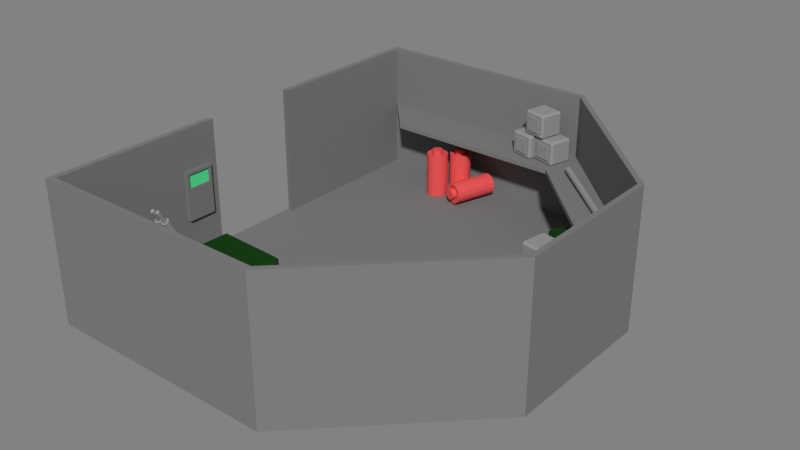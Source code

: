 # Source: prop_storageRoom.blend  (saved by Blender 2.79.0; exported with 4.5.12 LTS)
import bpy
from mathutils import Matrix  # noqa: F401  (used for matrix-valued properties, if any)

bpy.ops.wm.read_factory_settings(use_empty=True)
scene = bpy.context.scene
scene.name = 'Scene'

# ---- collections
col_collection_1 = bpy.data.collections.new('Collection 1'); scene.collection.children.link(col_collection_1)

# ---- materials (node trees are filled in below, after node groups)
mat_storageroom_base = bpy.data.materials.new('storageRoom_Base')
mat_storageroom_base.alpha_threshold = 0.0
mat_storageroom_base.roughness = 0.5
mat_storageroom_screen = bpy.data.materials.new('storageRoom_Screen')
mat_storageroom_screen.alpha_threshold = 0.0
mat_storageroom_screen.roughness = 0.5
mat_storageroom_red = bpy.data.materials.new('storageRoom_red')
mat_storageroom_red.alpha_threshold = 0.0
mat_storageroom_red.roughness = 0.5
mat_storageroom_metal = bpy.data.materials.new('storageRoom_metal')
mat_storageroom_metal.alpha_threshold = 0.0
mat_storageroom_metal.roughness = 0.5
mat_storageroom_plastic = bpy.data.materials.new('storageRoom_plastic')
mat_storageroom_plastic.alpha_threshold = 0.0
mat_storageroom_plastic.roughness = 0.5

# ---- material node trees
mat_storageroom_base.use_nodes = True; mat_storageroom_base.node_tree.nodes.clear()
_N = mat_storageroom_base.node_tree.nodes; _L = mat_storageroom_base.node_tree.links
n0 = _N.new('ShaderNodeOutputMaterial'); n0.name = 'Material Output'; n0.location = (300, 300)
n1 = _N.new('ShaderNodeBsdfDiffuse'); n1.name = 'Diffuse BSDF'; n1.location = (10, 300)
n1.inputs[0].default_value = (0.2019, 0.2019, 0.2019, 1.0)
_L.new(n1.outputs[0], n0.inputs[0])
n0.is_active_output = True
mat_storageroom_screen.use_nodes = True; mat_storageroom_screen.node_tree.nodes.clear()
_N = mat_storageroom_screen.node_tree.nodes; _L = mat_storageroom_screen.node_tree.links
n0 = _N.new('ShaderNodeOutputMaterial'); n0.name = 'Material Output'; n0.location = (300, 300)
n1 = _N.new('ShaderNodeBsdfDiffuse'); n1.name = 'Diffuse BSDF'; n1.location = (10, 300)
n1.inputs[0].default_value = (0.09842, 0.8, 0.3204, 1.0)
_L.new(n1.outputs[0], n0.inputs[0])
n0.is_active_output = True
mat_storageroom_red.use_nodes = True; mat_storageroom_red.node_tree.nodes.clear()
_N = mat_storageroom_red.node_tree.nodes; _L = mat_storageroom_red.node_tree.links
n0 = _N.new('ShaderNodeOutputMaterial'); n0.name = 'Material Output'; n0.location = (300, 300)
n1 = _N.new('ShaderNodeBsdfDiffuse'); n1.name = 'Diffuse BSDF'; n1.location = (10, 300)
n1.inputs[0].default_value = (0.8, 0.09369, 0.09369, 1.0)
_L.new(n1.outputs[0], n0.inputs[0])
n0.is_active_output = True
mat_storageroom_metal.use_nodes = True; mat_storageroom_metal.node_tree.nodes.clear()
_N = mat_storageroom_metal.node_tree.nodes; _L = mat_storageroom_metal.node_tree.links
n0 = _N.new('ShaderNodeOutputMaterial'); n0.name = 'Material Output'; n0.location = (300, 300)
n1 = _N.new('ShaderNodeBsdfDiffuse'); n1.name = 'Diffuse BSDF'; n1.location = (10, 300)
n1.inputs[0].default_value = (0.2957, 0.2957, 0.2957, 1.0)
_L.new(n1.outputs[0], n0.inputs[0])
n0.is_active_output = True
mat_storageroom_plastic.use_nodes = True; mat_storageroom_plastic.node_tree.nodes.clear()
_N = mat_storageroom_plastic.node_tree.nodes; _L = mat_storageroom_plastic.node_tree.links
n0 = _N.new('ShaderNodeOutputMaterial'); n0.name = 'Material Output'; n0.location = (300, 300)
n1 = _N.new('ShaderNodeBsdfDiffuse'); n1.name = 'Diffuse BSDF'; n1.location = (10, 300)
n1.inputs[0].default_value = (0.009343, 0.04696, 0.008697, 1.0)
_L.new(n1.outputs[0], n0.inputs[0])
n0.is_active_output = True

# ---- world
world_world = bpy.data.worlds.new('World'); scene.world = world_world
world_world.use_nodes = True; world_world.node_tree.nodes.clear()
_N = world_world.node_tree.nodes; _L = world_world.node_tree.links
n0 = _N.new('ShaderNodeOutputWorld'); n0.name = 'World Output'; n0.location = (300, 300)
n1 = _N.new('ShaderNodeBackground'); n1.name = 'Background'; n1.location = (110, 300)
n1.inputs[0].default_value = (0.04445, 0.04445, 0.04445, 1.0)
n1.inputs[1].default_value = 5.0
_L.new(n1.outputs[0], n0.inputs[0])
n0.is_active_output = True
world_world.color = (0.0, 0.0, 0.0)
world_world.use_sun_shadow = False
world_world.sun_shadow_jitter_overblur = 0.0
world_world.cycles.sampling_method = 'MANUAL'

# ---- meshes
me_cube_001 = bpy.data.meshes.new('Cube.001')
me_cube_001.from_pydata([], [], [])
me_cube_001.use_remesh_preserve_volume = False
me_cube_001.use_remesh_preserve_attributes = False
me_cube_001.use_mirror_vertex_groups = False
me_cube_001.update()
me_cube = bpy.data.meshes.new('Cube')
me_cube.from_pydata([(-301.3, -353.0, -7.217), (-301.3, -353.0, 7.217), (-301.3, 353.0, -7.217), (-301.3, 353.0, 7.217), (301.3, -125.0, -7.217), (73.32, -353.0, -7.217), (73.32, -353.0, 7.217), (301.3, -125.0, 7.217), (73.32, 353.0, -7.217), (301.3, 125.0, -7.217), (301.3, 125.0, 7.217), (73.32, 353.0, 7.217), (-292.2, -343.1, 7.217), (-292.2, 343.1, 7.217), (71.95, 343.1, 7.217), (293.6, 121.5, 7.217), (293.6, -121.5, 7.217), (71.95, -343.1, 7.217), (-301.3, 117.7, -7.217), (-301.3, -117.7, -7.217), (-301.3, -77.17, 7.217), (-301.3, 77.17, 7.217), (-292.2, -75.01, 7.217), (-292.2, 75.01, 7.217), (-301.3, 77.17, 213.6), (-301.3, 353.0, 213.6), (73.32, 353.0, 213.6), (301.3, 125.0, 213.6), (301.3, -125.0, 213.6), (73.32, -353.0, 213.6), (-301.3, -353.0, 213.6), (-292.2, 75.01, 213.6), (-292.2, 343.1, 213.6), (71.95, 343.1, 213.6), (293.6, 121.5, 213.6), (293.6, -121.5, 213.6), (71.95, -343.1, 213.6), (-292.2, -343.1, 213.6), (-301.3, -77.17, 213.6), (-292.2, -75.01, 213.6), (-301.3, 77.17, 114.9), (-301.3, 77.17, 105.9), (-301.3, -353.0, 114.9), (-301.3, -353.0, 105.9), (-292.2, 343.1, 114.9), (-292.2, 343.1, 105.9), (71.95, 343.1, 114.9), (71.95, 343.1, 105.9), (73.32, -353.0, 114.9), (73.32, -353.0, 105.9), (301.3, -125.0, 114.9), (301.3, -125.0, 105.9), (-301.3, 353.0, 114.9), (-301.3, 353.0, 105.9), (73.32, 353.0, 105.9), (73.32, 353.0, 114.9), (-301.3, -77.17, 105.9), (-301.3, -77.17, 114.9), (-292.2, 75.01, 105.9), (-292.2, 75.01, 114.9), (301.3, 125.0, 105.9), (301.3, 125.0, 114.9), (293.6, 121.5, 114.9), (293.6, 121.5, 105.9), (-292.2, -75.01, 175.9), (-292.2, -75.01, 44.88), (-292.2, -343.1, 105.9), (-292.2, -343.1, 114.9), (71.95, -343.1, 114.9), (71.95, -343.1, 105.9), (293.6, -121.5, 105.9), (293.6, -121.5, 114.9), (-227.6, -273.1, 106.9), (-227.6, -273.1, 114.0), (62.26, -273.1, 114.0), (62.26, -273.1, 106.9), (238.7, -96.69, 106.9), (238.7, -96.69, 114.0), (238.7, 96.69, 114.0), (238.7, 96.69, 106.9), (62.26, 273.1, 114.0), (62.26, 273.1, 106.9), (-227.6, 273.1, 114.0), (-227.6, 273.1, 106.9), (-301.3, -235.3, -7.217), (-301.3, -215.1, 7.217), (-292.2, -209.1, 7.217), (-301.3, -215.1, 213.6), (-292.2, -209.1, 213.6), (-292.2, -209.1, 175.9), (-292.2, -209.1, 44.88), (-301.3, -215.1, 114.9), (-301.3, -215.1, 105.9), (-292.2, -90.62, 149.2), (-292.2, -90.62, 71.64), (-292.2, -136.9, 71.64), (-292.2, -136.9, 149.2), (-286.1, -90.62, 149.2), (-286.1, -90.62, 71.64), (-286.1, -136.9, 71.64), (-286.1, -136.9, 149.2), (-286.1, -94.56, 144.8), (-286.1, -94.56, 122.6), (-286.1, -133.0, 122.6), (-286.1, -133.0, 144.8), (-289.1, -94.56, 144.8), (-289.1, -94.56, 122.6), (-289.1, -133.0, 122.6), (-289.1, -133.0, 144.8), (-41.36, -335.9, 114.7), (-41.05, -341.2, 120.0), (-46.67, -336.2, 120.0), (-41.05, -341.2, 146.7), (-41.36, -335.9, 152.0), (-46.67, -336.2, 146.7), (-44.51, -281.4, 114.7), (-49.81, -281.7, 120.0), (-44.82, -276.1, 120.0), (-44.51, -281.4, 152.0), (-44.82, -276.1, 146.7), (-49.81, -281.7, 146.7), (45.97, -330.9, 114.7), (51.27, -330.6, 120.0), (46.27, -336.2, 120.0), (45.97, -330.9, 152.0), (46.27, -336.2, 146.7), (51.27, -330.6, 146.7), (42.82, -276.4, 114.7), (42.51, -271.1, 120.0), (48.12, -276.1, 120.0), (42.82, -276.4, 152.0), (48.12, -276.1, 146.7), (42.51, -271.1, 146.7), (-36.6, -275.6, 142.6), (-36.6, -275.6, 124.1), (34.3, -271.5, 124.1), (34.3, -271.5, 142.6), (-36.48, -277.7, 142.6), (-36.48, -277.7, 124.1), (34.42, -273.6, 124.1), (34.42, -273.6, 142.6), (-30.98, -277.4, 137.6), (-30.98, -277.4, 129.1), (1.402, -275.5, 129.1), (1.402, -275.5, 137.6), (-31.15, -274.4, 137.6), (-31.15, -274.4, 129.1), (1.23, -272.6, 129.1), (1.23, -272.6, 137.6), (-45.58, -331.6, 152.3), (-45.83, -336.9, 157.6), (-50.89, -331.4, 157.6), (-45.83, -336.9, 184.3), (-45.58, -331.6, 189.6), (-50.89, -331.4, 184.3), (-43.0, -277.1, 152.3), (-48.31, -276.8, 157.6), (-42.75, -271.8, 157.6), (-43.0, -277.1, 189.6), (-42.75, -271.8, 184.3), (-48.31, -276.8, 184.3), (41.79, -335.8, 152.3), (47.1, -336.0, 157.6), (41.54, -341.1, 157.6), (41.79, -335.8, 189.6), (41.54, -341.1, 184.3), (47.1, -336.0, 184.3), (44.37, -281.2, 152.3), (44.62, -275.9, 157.6), (49.68, -281.5, 157.6), (44.37, -281.2, 189.6), (49.68, -281.5, 184.3), (44.62, -275.9, 184.3), (-34.53, -272.2, 180.2), (-34.53, -272.2, 161.7), (36.41, -275.5, 161.7), (36.41, -275.5, 180.2), (-34.63, -274.3, 180.2), (-34.63, -274.3, 161.7), (36.31, -277.6, 161.7), (36.31, -277.6, 180.2), (-29.12, -274.5, 175.2), (-29.12, -274.5, 166.7), (3.272, -276.1, 166.7), (3.272, -276.1, 175.2), (-28.98, -271.6, 175.2), (-28.98, -271.6, 166.7), (3.412, -273.1, 166.7), (3.412, -273.1, 175.2), (-226.8, -331.6, 18.93), (-231.8, -336.9, 16.92), (-230.1, -331.4, 12.15), (-256.9, -336.9, 7.967), (-262.0, -331.6, 6.421), (-255.2, -331.4, 3.202), (-227.7, -277.1, 21.37), (-230.9, -276.8, 14.58), (-232.8, -271.8, 19.82), (-262.8, -277.1, 8.852), (-257.9, -271.8, 10.87), (-256.1, -276.8, 5.633), (-256.1, -335.8, 101.2), (-262.9, -336.0, 104.5), (-261.1, -341.1, 99.23), (-291.3, -335.8, 88.74), (-286.2, -341.1, 90.28), (-288.1, -336.0, 95.52), (-257.0, -281.2, 103.7), (-262.1, -275.9, 102.1), (-263.8, -281.5, 106.9), (-292.1, -281.2, 91.17), (-288.9, -281.5, 97.95), (-287.2, -275.9, 93.19), (-256.9, -272.2, 19.97), (-239.4, -272.2, 26.2), (-263.2, -275.5, 93.03), (-280.7, -275.5, 86.8), (-256.8, -274.3, 19.88), (-239.3, -274.3, 26.11), (-263.1, -277.6, 92.94), (-280.6, -277.6, 86.71), (-253.9, -274.5, 26.76), (-245.9, -274.5, 29.6), (-256.8, -276.1, 60.12), (-264.8, -276.1, 57.28), (-254.0, -271.6, 26.89), (-246.0, -271.6, 29.74), (-256.8, -273.1, 60.26), (-264.8, -273.1, 57.41), (241.5, 155.8, 4.026), (244.9, 159.9, 9.34), (245.6, 152.5, 9.34), (244.9, 159.9, 36.02), (241.5, 155.8, 41.34), (245.6, 152.5, 36.02), (206.7, 113.8, 4.026), (210.8, 110.4, 9.34), (203.3, 109.7, 9.34), (206.7, 113.8, 41.34), (203.3, 109.7, 36.02), (210.8, 110.4, 36.02), (174.1, 211.6, 4.026), (170.0, 215.0, 9.34), (177.5, 215.7, 9.34), (174.1, 211.6, 41.34), (177.5, 215.7, 36.02), (170.0, 215.0, 36.02), (139.3, 169.5, 4.026), (135.9, 165.4, 9.34), (135.2, 172.9, 9.34), (139.3, 169.5, 41.34), (135.2, 172.9, 36.02), (135.9, 165.4, 36.02), (197.0, 114.9, 31.97), (197.0, 114.9, 13.39), (142.2, 160.2, 13.39), (142.2, 160.2, 31.97), (198.3, 116.5, 31.97), (198.3, 116.5, 13.39), (143.6, 161.8, 13.39), (143.6, 161.8, 31.97), (194.1, 120.0, 26.92), (194.1, 120.0, 18.44), (169.1, 140.7, 18.44), (169.1, 140.7, 26.92), (192.2, 117.8, 26.92), (192.2, 117.8, 18.44), (167.2, 138.4, 18.44), (167.2, 138.4, 26.92), (241.7, 149.8, 41.63), (245.5, 153.6, 46.94), (245.4, 146.0, 46.94), (245.5, 153.6, 73.62), (241.7, 149.8, 78.94), (245.4, 146.0, 73.62), (202.7, 111.6, 41.63), (206.4, 107.8, 46.94), (198.9, 107.9, 46.94), (202.7, 111.6, 78.94), (198.9, 107.9, 73.62), (206.4, 107.8, 73.62), (180.5, 212.3, 41.63), (176.7, 216.1, 46.94), (184.3, 216.1, 46.94), (180.5, 212.3, 78.94), (184.3, 216.1, 73.62), (176.7, 216.1, 73.62), (141.5, 174.1, 41.63), (137.7, 170.4, 46.94), (137.7, 177.9, 46.94), (141.5, 174.1, 78.94), (137.7, 177.9, 73.62), (137.7, 170.4, 73.62), (193.1, 113.8, 69.57), (193.1, 113.8, 51.0), (143.4, 164.5, 51.0), (143.4, 164.5, 69.57), (194.6, 115.3, 69.57), (194.6, 115.3, 51.0), (144.9, 166.0, 51.0), (144.9, 166.0, 69.57), (190.8, 119.2, 64.52), (190.8, 119.2, 56.04), (168.1, 142.4, 56.04), (168.1, 142.4, 64.52), (188.6, 117.1, 64.52), (188.6, 117.1, 56.04), (165.9, 140.3, 56.04), (165.9, 140.3, 64.52), (201.4, -165.1, 79.46), (206.3, -166.0, 79.46), (201.4, -160.5, 7.596), (201.4, -160.5, 79.46), (208.1, -161.9, 7.596), (208.1, -161.9, 79.46), (213.7, -165.6, 7.596), (213.7, -165.6, 79.46), (217.5, -171.3, 7.596), (217.5, -171.3, 79.46), (218.9, -178.0, 7.596), (218.9, -178.0, 79.46), (217.5, -184.7, 7.596), (217.5, -184.7, 79.46), (213.7, -190.3, 7.596), (213.7, -190.3, 79.46), (208.1, -194.1, 7.596), (208.1, -194.1, 79.46), (201.4, -195.4, 7.596), (201.4, -195.4, 79.46), (194.7, -194.1, 7.596), (194.7, -194.1, 79.46), (189.1, -190.3, 7.596), (189.1, -190.3, 79.46), (185.3, -184.7, 7.596), (185.3, -184.7, 79.46), (183.9, -178.0, 7.596), (183.9, -178.0, 79.46), (185.3, -171.3, 7.596), (185.3, -171.3, 79.46), (189.1, -165.6, 7.596), (189.1, -165.6, 79.46), (194.7, -161.9, 7.596), (194.7, -161.9, 79.46), (210.5, -168.8, 79.46), (213.3, -173.0, 79.46), (214.3, -178.0, 79.46), (213.3, -182.9, 79.46), (210.5, -187.1, 79.46), (206.3, -189.9, 79.46), (201.4, -190.9, 79.46), (196.4, -189.9, 79.46), (192.3, -187.1, 79.46), (189.5, -182.9, 79.46), (188.5, -178.0, 79.46), (189.5, -173.0, 79.46), (192.3, -168.8, 79.46), (196.4, -166.0, 79.46), (201.4, -169.2, 76.23), (198.0, -169.8, 76.23), (195.2, -171.7, 76.23), (193.2, -174.6, 76.23), (192.6, -178.0, 76.23), (193.2, -181.4, 76.23), (195.2, -184.2, 76.23), (198.0, -186.2, 76.23), (201.4, -186.8, 76.23), (204.8, -186.2, 76.23), (207.6, -184.2, 76.23), (209.6, -181.4, 76.23), (210.2, -178.0, 76.23), (209.6, -174.6, 76.23), (207.6, -171.7, 76.23), (204.8, -169.8, 76.23), (201.4, -169.2, 86.05), (198.0, -169.8, 86.05), (195.2, -171.7, 86.05), (193.2, -174.6, 86.05), (192.6, -178.0, 86.05), (193.2, -181.4, 86.05), (195.2, -184.2, 86.05), (198.0, -186.2, 86.05), (201.4, -186.8, 86.05), (204.8, -186.2, 86.05), (207.6, -184.2, 86.05), (209.6, -181.4, 86.05), (210.2, -178.0, 86.05), (209.6, -174.6, 86.05), (207.6, -171.7, 86.05), (204.8, -169.8, 86.05), (178.5, -195.2, 79.46), (183.4, -196.2, 79.46), (178.5, -190.7, 7.596), (178.5, -190.7, 79.46), (185.1, -192.0, 7.596), (185.1, -192.0, 79.46), (190.8, -195.8, 7.596), (190.8, -195.8, 79.46), (194.6, -201.5, 7.596), (194.6, -201.5, 79.46), (195.9, -208.2, 7.596), (195.9, -208.2, 79.46), (194.6, -214.8, 7.596), (194.6, -214.8, 79.46), (190.8, -220.5, 7.596), (190.8, -220.5, 79.46), (185.1, -224.3, 7.596), (185.1, -224.3, 79.46), (178.5, -225.6, 7.596), (178.5, -225.6, 79.46), (171.8, -224.3, 7.596), (171.8, -224.3, 79.46), (166.1, -220.5, 7.596), (166.1, -220.5, 79.46), (162.3, -214.8, 7.596), (162.3, -214.8, 79.46), (161.0, -208.2, 7.596), (161.0, -208.2, 79.46), (162.3, -201.5, 7.596), (162.3, -201.5, 79.46), (166.1, -195.8, 7.596), (166.1, -195.8, 79.46), (171.8, -192.0, 7.596), (171.8, -192.0, 79.46), (187.6, -199.0, 79.46), (190.4, -203.2, 79.46), (191.4, -208.2, 79.46), (190.4, -213.1, 79.46), (187.6, -217.3, 79.46), (183.4, -220.1, 79.46), (178.5, -221.1, 79.46), (173.5, -220.1, 79.46), (169.3, -217.3, 79.46), (166.5, -213.1, 79.46), (165.5, -208.2, 79.46), (166.5, -203.2, 79.46), (169.3, -199.0, 79.46), (173.5, -196.2, 79.46), (178.5, -199.3, 76.23), (175.1, -200.0, 76.23), (172.2, -201.9, 76.23), (170.3, -204.8, 76.23), (169.6, -208.2, 76.23), (170.3, -211.5, 76.23), (172.2, -214.4, 76.23), (175.1, -216.3, 76.23), (178.5, -217.0, 76.23), (181.8, -216.3, 76.23), (184.7, -214.4, 76.23), (186.6, -211.5, 76.23), (187.3, -208.2, 76.23), (186.6, -204.8, 76.23), (184.7, -201.9, 76.23), (181.8, -200.0, 76.23), (178.5, -199.3, 86.05), (175.1, -200.0, 86.05), (172.2, -201.9, 86.05), (170.3, -204.8, 86.05), (169.6, -208.2, 86.05), (170.3, -211.5, 86.05), (172.2, -214.4, 86.05), (175.1, -216.3, 86.05), (178.5, -217.0, 86.05), (181.8, -216.3, 86.05), (184.7, -214.4, 86.05), (186.6, -211.5, 86.05), (187.3, -208.2, 86.05), (186.6, -204.8, 86.05), (184.7, -201.9, 86.05), (181.8, -200.0, 86.05), (148.2, -166.0, 41.61), (143.3, -165.4, 40.62), (140.6, -237.4, 46.44), (148.2, -165.9, 46.13), (133.9, -236.7, 45.11), (141.6, -165.2, 44.8), (128.3, -236.1, 41.33), (135.9, -164.7, 41.02), (124.5, -235.7, 35.67), (132.2, -164.3, 35.35), (123.2, -235.6, 28.99), (130.8, -164.2, 28.67), (124.5, -235.8, 22.31), (132.2, -164.3, 22.0), (128.3, -236.2, 16.65), (135.9, -164.8, 16.33), (133.9, -236.8, 12.87), (141.5, -165.4, 12.55), (140.6, -237.6, 11.54), (148.2, -166.1, 11.22), (147.2, -238.3, 12.87), (154.8, -166.8, 12.55), (152.8, -238.8, 16.65), (160.5, -167.4, 16.33), (156.6, -239.2, 22.31), (164.2, -167.8, 22.0), (157.9, -239.3, 28.99), (165.5, -167.9, 28.67), (156.6, -239.2, 35.67), (164.2, -167.7, 35.35), (152.8, -238.7, 41.33), (160.5, -167.3, 41.02), (147.2, -238.1, 45.11), (154.8, -166.7, 44.8), (139.1, -165.0, 37.82), (136.3, -164.7, 33.62), (135.3, -164.6, 28.67), (136.3, -164.8, 23.73), (139.1, -165.1, 19.53), (143.3, -165.5, 16.73), (148.2, -166.1, 15.74), (153.1, -166.6, 16.73), (157.3, -167.0, 19.53), (160.1, -167.3, 23.73), (161.0, -167.4, 28.67), (160.1, -167.3, 33.62), (157.3, -166.9, 37.82), (153.1, -166.5, 40.62), (147.8, -169.2, 37.52), (151.2, -169.6, 36.85), (154.1, -169.9, 34.94), (156.0, -170.1, 32.07), (156.6, -170.2, 28.69), (156.0, -170.1, 25.31), (154.1, -169.9, 22.44), (151.2, -169.6, 20.53), (147.8, -169.3, 19.85), (144.5, -168.9, 20.53), (141.6, -168.6, 22.44), (139.7, -168.4, 25.31), (139.1, -168.3, 28.69), (139.7, -168.3, 32.07), (141.6, -168.5, 34.94), (144.5, -168.8, 36.85), (148.9, -159.4, 37.48), (152.3, -159.8, 36.81), (155.1, -160.1, 34.89), (157.0, -160.3, 32.03), (157.7, -160.4, 28.65), (157.0, -160.3, 25.26), (155.1, -160.2, 22.4), (152.2, -159.9, 20.48), (148.9, -159.5, 19.81), (145.5, -159.1, 20.48), (142.7, -158.8, 22.4), (140.8, -158.6, 25.26), (140.1, -158.5, 28.65), (140.8, -158.6, 32.03), (142.7, -158.8, 34.89), (145.5, -159.1, 36.81), (-155.4, 268.3, 79.46), (-160.1, 270.3, 79.46), (-156.3, 263.9, 7.596), (-156.3, 263.9, 79.46), (-162.6, 266.5, 7.596), (-162.6, 266.5, 79.46), (-167.4, 271.3, 7.596), (-167.4, 271.3, 79.46), (-170.0, 277.6, 7.596), (-170.0, 277.6, 79.46), (-170.0, 284.4, 7.596), (-170.0, 284.4, 79.46), (-167.4, 290.7, 7.596), (-167.4, 290.7, 79.46), (-162.6, 295.5, 7.596), (-162.6, 295.5, 79.46), (-156.3, 298.1, 7.596), (-156.3, 298.1, 79.46), (-149.5, 298.1, 7.596), (-149.5, 298.1, 79.46), (-143.2, 295.5, 7.596), (-143.2, 295.5, 79.46), (-138.4, 290.7, 7.596), (-138.4, 290.7, 79.46), (-135.8, 284.4, 7.596), (-135.8, 284.4, 79.46), (-135.8, 277.6, 7.596), (-135.8, 277.6, 79.46), (-138.4, 271.3, 7.596), (-138.4, 271.3, 79.46), (-143.2, 266.5, 7.596), (-143.2, 266.5, 79.46), (-149.5, 263.9, 7.596), (-149.5, 263.9, 79.46), (-163.6, 273.8, 79.46), (-165.6, 278.5, 79.46), (-165.6, 283.6, 79.46), (-163.6, 288.2, 79.46), (-160.1, 291.8, 79.46), (-155.4, 293.7, 79.46), (-150.3, 293.7, 79.46), (-145.7, 291.8, 79.46), (-142.1, 288.2, 79.46), (-140.2, 283.5, 79.46), (-140.2, 278.5, 79.46), (-142.1, 273.8, 79.46), (-145.7, 270.3, 79.46), (-150.4, 268.3, 79.46), (-154.6, 272.4, 76.23), (-151.2, 272.4, 76.23), (-148.0, 273.7, 76.23), (-145.5, 276.1, 76.23), (-144.2, 279.3, 76.23), (-144.2, 282.7, 76.23), (-145.5, 285.9, 76.23), (-148.0, 288.4, 76.23), (-151.1, 289.7, 76.23), (-154.6, 289.7, 76.23), (-157.8, 288.4, 76.23), (-160.2, 285.9, 76.23), (-161.5, 282.8, 76.23), (-161.5, 279.3, 76.23), (-160.2, 276.1, 76.23), (-157.8, 273.7, 76.23), (-154.6, 272.4, 86.05), (-151.2, 272.4, 86.05), (-148.0, 273.7, 86.05), (-145.5, 276.1, 86.05), (-144.2, 279.3, 86.05), (-144.2, 282.7, 86.05), (-145.5, 285.9, 86.05), (-148.0, 288.4, 86.05), (-151.1, 289.7, 86.05), (-154.6, 289.7, 86.05), (-157.8, 288.4, 86.05), (-160.2, 285.9, 86.05), (-161.5, 282.8, 86.05), (-161.5, 279.3, 86.05), (-160.2, 276.1, 86.05), (-157.8, 273.7, 86.05), (-127.0, 293.4, 79.46), (-131.7, 295.4, 79.46), (-127.9, 289.0, 7.596), (-127.9, 289.0, 79.46), (-134.2, 291.6, 7.596), (-134.2, 291.6, 79.46), (-139.0, 296.4, 7.596), (-139.0, 296.4, 79.46), (-141.6, 302.7, 7.596), (-141.6, 302.7, 79.46), (-141.6, 309.5, 7.596), (-141.6, 309.5, 79.46), (-139.0, 315.8, 7.596), (-139.0, 315.8, 79.46), (-134.2, 320.6, 7.596), (-134.2, 320.6, 79.46), (-127.9, 323.2, 7.596), (-127.9, 323.2, 79.46), (-121.1, 323.2, 7.596), (-121.1, 323.2, 79.46), (-114.8, 320.6, 7.596), (-114.8, 320.6, 79.46), (-110.0, 315.8, 7.596), (-110.0, 315.8, 79.46), (-107.4, 309.5, 7.596), (-107.4, 309.5, 79.46), (-107.4, 302.7, 7.596), (-107.4, 302.7, 79.46), (-110.0, 296.4, 7.596), (-110.0, 296.4, 79.46), (-114.8, 291.6, 7.596), (-114.8, 291.6, 79.46), (-121.1, 289.0, 7.596), (-121.1, 289.0, 79.46), (-135.2, 298.9, 79.46), (-137.2, 303.6, 79.46), (-137.2, 308.6, 79.46), (-135.2, 313.3, 79.46), (-131.6, 316.9, 79.46), (-127.0, 318.8, 79.46), (-121.9, 318.8, 79.46), (-117.3, 316.9, 79.46), (-113.7, 313.3, 79.46), (-111.8, 308.6, 79.46), (-111.8, 303.6, 79.46), (-113.7, 298.9, 79.46), (-117.3, 295.4, 79.46), (-122.0, 293.4, 79.46), (-126.2, 297.4, 76.23), (-122.8, 297.4, 76.23), (-119.6, 298.8, 76.23), (-117.1, 301.2, 76.23), (-115.8, 304.4, 76.23), (-115.8, 307.8, 76.23), (-117.1, 311.0, 76.23), (-119.6, 313.5, 76.23), (-122.7, 314.8, 76.23), (-126.2, 314.8, 76.23), (-129.4, 313.5, 76.23), (-131.8, 311.0, 76.23), (-133.1, 307.8, 76.23), (-133.1, 304.4, 76.23), (-131.8, 301.2, 76.23), (-129.4, 298.8, 76.23), (-126.2, 297.4, 86.05), (-122.8, 297.4, 86.05), (-119.6, 298.8, 86.05), (-117.1, 301.2, 86.05), (-115.8, 304.4, 86.05), (-115.8, 307.8, 86.05), (-117.1, 311.0, 86.05), (-119.6, 313.5, 86.05), (-122.7, 314.8, 86.05), (-126.2, 314.8, 86.05), (-129.4, 313.5, 86.05), (-131.8, 311.0, 86.05), (-133.1, 307.8, 86.05), (-133.1, 304.4, 86.05), (-131.8, 301.2, 86.05), (-129.4, 298.8, 86.05), (-103.1, 258.8, 41.61), (-98.34, 257.3, 40.62), (-81.59, 327.4, 46.44), (-103.1, 258.8, 46.13), (-75.21, 325.4, 45.11), (-96.69, 256.8, 44.8), (-69.8, 323.7, 41.33), (-91.28, 255.1, 41.02), (-66.19, 322.6, 35.67), (-87.67, 254.0, 35.35), (-64.91, 322.2, 28.99), (-86.39, 253.6, 28.67), (-66.17, 322.6, 22.31), (-87.65, 254.1, 22.0), (-69.77, 323.8, 16.65), (-91.25, 255.2, 16.33), (-75.17, 325.5, 12.87), (-96.65, 256.9, 12.55), (-81.54, 327.5, 11.54), (-103.0, 258.9, 11.22), (-87.92, 329.5, 12.87), (-109.4, 260.9, 12.55), (-93.32, 331.2, 16.65), (-114.8, 262.6, 16.33), (-96.94, 332.3, 22.31), (-118.4, 263.7, 22.0), (-98.22, 332.6, 28.99), (-119.7, 264.1, 28.67), (-96.96, 332.2, 35.67), (-118.4, 263.6, 35.35), (-93.36, 331.1, 41.33), (-114.8, 262.5, 41.02), (-87.96, 329.4, 45.11), (-109.4, 260.8, 44.8), (-94.33, 256.1, 37.82), (-91.65, 255.3, 33.62), (-90.7, 255.0, 28.67), (-91.64, 255.3, 23.73), (-94.31, 256.2, 19.53), (-98.31, 257.4, 16.73), (-103.0, 258.9, 15.74), (-107.8, 260.4, 16.73), (-111.8, 261.6, 19.53), (-114.4, 262.4, 23.73), (-115.4, 262.7, 28.67), (-114.5, 262.4, 33.62), (-111.8, 261.5, 37.82), (-107.8, 260.3, 40.62), (-102.1, 261.9, 37.52), (-105.3, 262.9, 36.85), (-108.0, 263.8, 34.94), (-109.9, 264.4, 32.07), (-110.5, 264.6, 28.69), (-109.9, 264.4, 25.31), (-108.0, 263.8, 22.44), (-105.3, 263.0, 20.53), (-102.1, 262.0, 19.85), (-98.84, 261.0, 20.53), (-96.11, 260.1, 22.44), (-94.28, 259.5, 25.31), (-93.65, 259.3, 28.69), (-94.29, 259.5, 32.07), (-96.12, 260.0, 34.94), (-98.86, 260.9, 36.85), (-105.0, 252.5, 37.48), (-108.3, 253.5, 36.81), (-111.0, 254.4, 34.89), (-112.8, 255.0, 32.03), (-113.4, 255.2, 28.65), (-112.8, 255.0, 25.26), (-111.0, 254.5, 22.4), (-108.2, 253.6, 20.48), (-105.0, 252.6, 19.81), (-101.8, 251.6, 20.48), (-99.04, 250.7, 22.4), (-97.22, 250.1, 25.26), (-96.58, 249.9, 28.65), (-97.23, 250.1, 32.03), (-99.06, 250.7, 34.89), (-101.8, 251.5, 36.81), (54.65, 286.5, 121.9), (54.65, 286.5, 144.7), (32.58, 292.1, 144.7), (32.58, 292.1, 121.9), (55.15, 288.5, 121.9), (55.15, 288.5, 144.7), (33.07, 294.1, 144.7), (33.07, 294.1, 121.9), (28.78, 298.1, 114.0), (28.08, 295.4, 116.8), (26.03, 298.8, 116.8), (28.08, 295.4, 149.9), (28.78, 298.1, 152.7), (26.03, 298.8, 149.9), (36.93, 330.2, 114.0), (34.18, 330.9, 116.8), (37.63, 332.9, 116.8), (36.93, 330.2, 152.7), (37.63, 332.9, 149.9), (34.18, 330.9, 149.9), (60.84, 290.0, 114.0), (63.59, 289.3, 116.8), (60.14, 287.2, 116.8), (60.84, 290.0, 152.7), (60.14, 287.2, 149.9), (63.59, 289.3, 149.9), (68.99, 322.0, 114.0), (69.69, 324.8, 116.8), (71.74, 321.3, 116.8), (68.99, 322.0, 152.7), (71.74, 321.3, 149.9), (69.69, 324.8, 149.9), (14.32, 286.5, 121.9), (14.32, 286.5, 144.7), (-7.753, 292.1, 144.7), (-7.753, 292.1, 121.9), (14.82, 288.5, 121.9), (14.82, 288.5, 144.7), (-7.255, 294.1, 144.7), (-7.255, 294.1, 121.9), (-11.55, 298.1, 114.0), (-12.25, 295.4, 116.8), (-14.3, 298.8, 116.8), (-12.25, 295.4, 149.9), (-11.55, 298.1, 152.7), (-14.3, 298.8, 149.9), (-3.397, 330.2, 114.0), (-6.146, 330.9, 116.8), (-2.699, 332.9, 116.8), (-3.397, 330.2, 152.7), (-2.699, 332.9, 149.9), (-6.146, 330.9, 149.9), (20.51, 290.0, 114.0), (23.26, 289.3, 116.8), (19.81, 287.2, 116.8), (20.51, 290.0, 152.7), (19.81, 287.2, 149.9), (23.26, 289.3, 149.9), (28.66, 322.0, 114.0), (29.36, 324.8, 116.8), (31.41, 321.3, 116.8), (28.66, 322.0, 152.7), (31.41, 321.3, 149.9), (29.36, 324.8, 149.9), (35.34, 286.5, 161.0), (35.34, 286.5, 183.8), (13.27, 292.1, 183.8), (13.27, 292.1, 161.0), (35.84, 288.5, 161.0), (35.84, 288.5, 183.8), (13.76, 294.1, 183.8), (13.76, 294.1, 161.0), (9.472, 298.1, 153.0), (8.773, 295.4, 155.9), (6.723, 298.8, 155.9), (8.773, 295.4, 189.0), (9.472, 298.1, 191.8), (6.723, 298.8, 189.0), (17.62, 330.2, 153.0), (14.87, 330.9, 155.9), (18.32, 332.9, 155.9), (17.62, 330.2, 191.8), (18.32, 332.9, 189.0), (14.87, 330.9, 189.0), (41.53, 290.0, 153.0), (44.28, 289.3, 155.9), (40.83, 287.2, 155.9), (41.53, 290.0, 191.8), (40.83, 287.2, 189.0), (44.28, 289.3, 189.0), (49.68, 322.0, 153.0), (50.38, 324.8, 155.9), (52.43, 321.3, 155.9), (49.68, 322.0, 191.8), (52.43, 321.3, 189.0), (50.38, 324.8, 189.0), (245.4, -79.32, 121.9), (245.4, -79.32, 144.7), (249.5, -56.92, 144.7), (249.5, -56.92, 121.9), (247.4, -79.68, 121.9), (247.4, -79.68, 144.7), (251.5, -57.28, 144.7), (251.5, -57.28, 121.9), (255.2, -52.73, 114.0), (252.4, -52.22, 116.8), (255.7, -49.94, 116.8), (252.4, -52.22, 149.9), (255.2, -52.73, 152.7), (255.7, -49.94, 149.9), (287.7, -58.73, 114.0), (288.3, -55.94, 116.8), (290.5, -59.25, 116.8), (287.7, -58.73, 152.7), (290.5, -59.25, 149.9), (288.3, -55.94, 149.9), (249.2, -85.26, 114.0), (248.7, -88.05, 116.8), (246.4, -84.75, 116.8), (249.2, -85.26, 152.7), (246.4, -84.75, 149.9), (248.7, -88.05, 149.9), (281.7, -91.26, 114.0), (284.5, -91.78, 116.8), (281.2, -94.05, 116.8), (281.7, -91.26, 152.7), (281.2, -94.05, 149.9), (284.5, -91.78, 149.9), (242.7, -39.08, 121.9), (242.7, -39.08, 144.7), (246.8, -16.68, 144.7), (246.8, -16.68, 121.9), (244.7, -39.44, 121.9), (244.7, -39.44, 144.7), (248.8, -17.04, 144.7), (248.8, -17.04, 121.9), (252.5, -12.49, 114.0), (249.7, -11.98, 116.8), (253.0, -9.704, 116.8), (249.7, -11.98, 149.9), (252.5, -12.49, 152.7), (253.0, -9.704, 149.9), (285.1, -18.49, 114.0), (285.6, -15.71, 116.8), (287.9, -19.01, 116.8), (285.1, -18.49, 152.7), (287.9, -19.01, 149.9), (285.6, -15.71, 149.9), (246.5, -45.02, 114.0), (246.0, -47.81, 116.8), (243.7, -44.51, 116.8), (246.5, -45.02, 152.7), (243.7, -44.51, 149.9), (246.0, -47.81, 149.9), (279.1, -51.02, 114.0), (281.9, -51.54, 116.8), (278.5, -53.81, 116.8), (279.1, -51.02, 152.7), (278.5, -53.81, 149.9), (281.9, -51.54, 149.9), (244.1, -60.05, 161.0), (244.1, -60.05, 183.8), (248.2, -37.65, 183.8), (248.2, -37.65, 161.0), (246.1, -60.42, 161.0), (246.1, -60.42, 183.8), (250.2, -38.01, 183.8), (250.2, -38.01, 161.0), (253.9, -33.47, 153.0), (251.1, -32.95, 155.9), (254.4, -30.68, 155.9), (251.1, -32.95, 189.0), (253.9, -33.47, 191.8), (254.4, -30.68, 189.0), (286.5, -39.47, 153.0), (287.0, -36.68, 155.9), (289.3, -39.98, 155.9), (286.5, -39.47, 191.8), (289.3, -39.98, 189.0), (287.0, -36.68, 189.0), (247.9, -66.0, 153.0), (247.4, -68.78, 155.9), (245.1, -65.48, 155.9), (247.9, -66.0, 191.8), (245.1, -65.48, 189.0), (247.4, -68.78, 189.0), (280.5, -72.0, 153.0), (283.2, -72.51, 155.9), (279.9, -74.79, 155.9), (280.5, -72.0, 191.8), (279.9, -74.79, 189.0), (283.2, -72.51, 189.0), (-106.1, -316.6, 202.6), (-105.1, -316.8, 202.5), (-106.1, -200.2, 10.41), (-106.1, -314.4, 203.9), (-104.1, -200.6, 10.2), (-104.1, -314.7, 203.7), (-102.3, -201.6, 9.62), (-102.3, -315.7, 203.1), (-101.2, -203.0, 8.748), (-101.2, -317.2, 202.3), (-100.8, -204.8, 7.719), (-100.8, -318.9, 201.2), (-101.2, -206.5, 6.69), (-101.2, -320.7, 200.2), (-102.3, -208.0, 5.818), (-102.3, -322.1, 199.3), (-104.1, -209.0, 5.235), (-104.1, -323.1, 198.7), (-106.1, -209.3, 5.03), (-106.1, -323.5, 198.5), (-108.1, -209.0, 5.235), (-108.1, -323.1, 198.7), (-109.8, -208.0, 5.818), (-109.8, -322.1, 199.3), (-111.0, -206.5, 6.69), (-111.0, -320.7, 200.2), (-111.4, -204.8, 7.719), (-111.4, -318.9, 201.2), (-111.0, -203.0, 8.748), (-111.0, -317.2, 202.3), (-109.8, -201.6, 9.62), (-109.8, -315.7, 203.1), (-108.1, -200.6, 10.2), (-108.1, -314.7, 203.7), (-104.2, -317.3, 202.2), (-103.6, -318.0, 201.8), (-103.4, -318.9, 201.2), (-103.6, -319.8, 200.7), (-104.2, -320.5, 200.3), (-105.1, -321.1, 200.0), (-106.1, -321.2, 199.9), (-107.1, -321.1, 200.0), (-108.0, -320.5, 200.3), (-108.6, -319.8, 200.7), (-108.8, -318.9, 201.2), (-108.6, -318.0, 201.8), (-108.0, -317.3, 202.2), (-107.1, -316.8, 202.5), (-106.1, -326.3, 219.1), (-107.1, -326.5, 219.0), (-108.0, -327.0, 218.7), (-108.6, -327.8, 218.3), (-108.8, -328.7, 217.8), (-108.6, -329.5, 217.2), (-108.0, -330.3, 216.8), (-107.1, -330.8, 216.5), (-106.1, -331.0, 216.4), (-105.1, -330.8, 216.5), (-104.2, -330.3, 216.8), (-103.6, -329.5, 217.2), (-103.4, -328.7, 217.8), (-103.6, -327.8, 218.3), (-104.2, -327.0, 218.7), (-105.1, -326.5, 219.0), (-117.7, -316.8, 201.8), (-116.7, -316.9, 201.6), (-151.1, -199.6, 13.1), (-117.8, -314.6, 203.2), (-149.1, -199.8, 12.65), (-115.8, -314.7, 202.8), (-147.4, -200.6, 11.86), (-114.0, -315.6, 202.0), (-146.2, -201.9, 10.83), (-112.9, -316.9, 200.9), (-145.8, -203.6, 9.73), (-112.4, -318.6, 199.8), (-146.1, -205.4, 8.724), (-112.8, -320.4, 198.8), (-147.2, -207.0, 7.964), (-113.9, -321.9, 198.1), (-148.9, -208.1, 7.566), (-115.5, -323.1, 197.7), (-150.9, -208.7, 7.591), (-117.5, -323.6, 197.7), (-152.9, -208.5, 8.035), (-119.6, -323.5, 198.1), (-154.6, -207.7, 8.83), (-121.3, -322.7, 198.9), (-155.8, -206.3, 9.856), (-122.4, -321.3, 200.0), (-156.2, -204.6, 10.96), (-122.9, -319.6, 201.1), (-155.9, -202.9, 11.96), (-122.5, -317.8, 202.1), (-154.8, -201.3, 12.72), (-121.4, -316.3, 202.8), (-153.1, -200.2, 13.12), (-119.8, -315.1, 203.2), (-115.8, -317.3, 201.2), (-115.2, -318.0, 200.7), (-115.0, -318.8, 200.1), (-115.2, -319.7, 199.6), (-115.7, -320.5, 199.2), (-116.6, -321.1, 199.0), (-117.6, -321.4, 199.0), (-118.6, -321.3, 199.3), (-119.5, -320.9, 199.7), (-120.1, -320.2, 200.2), (-120.3, -319.4, 200.8), (-120.1, -318.5, 201.3), (-119.6, -317.7, 201.7), (-118.7, -317.1, 201.9), (-114.9, -326.6, 218.1), (-115.9, -326.9, 218.1), (-116.7, -327.5, 217.9), (-117.3, -328.3, 217.5), (-117.5, -329.2, 217.0), (-117.2, -330.0, 216.4), (-116.6, -330.7, 215.9), (-115.8, -331.1, 215.5), (-114.8, -331.2, 215.3), (-113.7, -330.9, 215.3), (-112.9, -330.4, 215.5), (-112.3, -329.6, 215.9), (-112.1, -328.7, 216.4), (-112.4, -327.8, 216.9), (-113.0, -327.1, 217.5), (-113.8, -326.7, 217.9), (264.7, 129.2, 122.1), (265.4, 129.9, 122.0), (97.94, 279.6, 127.2), (264.6, 129.0, 124.7), (99.31, 281.1, 126.9), (266.0, 130.5, 124.4), (100.5, 282.5, 125.9), (267.2, 131.9, 123.4), (101.4, 283.4, 124.3), (268.0, 132.8, 121.8), (101.7, 283.9, 122.3), (268.4, 133.3, 119.8), (101.5, 283.7, 120.2), (268.2, 133.1, 117.8), (100.8, 283.0, 118.4), (267.5, 132.3, 116.0), (99.74, 281.8, 117.2), (266.4, 131.2, 114.7), (98.4, 280.3, 116.6), (265.1, 129.7, 114.1), (97.03, 278.8, 116.8), (263.7, 128.2, 114.4), (95.83, 277.4, 117.9), (262.5, 126.8, 115.4), (94.99, 276.5, 119.5), (261.7, 125.9, 117.0), (94.63, 276.0, 121.5), (261.3, 125.4, 119.0), (94.81, 276.2, 123.5), (261.5, 125.6, 121.0), (95.5, 276.9, 125.3), (262.2, 126.3, 122.8), (96.6, 278.1, 126.6), (263.3, 127.5, 124.1), (266.0, 130.6, 121.4), (266.5, 131.1, 120.6), (266.6, 131.3, 119.6), (266.5, 131.2, 118.6), (266.2, 130.9, 117.7), (265.6, 130.3, 117.0), (265.0, 129.5, 116.7), (264.3, 128.7, 116.8), (263.6, 128.1, 117.4), (263.2, 127.6, 118.2), (263.0, 127.4, 119.2), (263.1, 127.4, 120.2), (263.5, 127.8, 121.2), (264.0, 128.4, 121.8), (279.0, 116.3, 121.9), (278.3, 115.6, 121.6), (277.7, 114.9, 120.9), (277.4, 114.6, 120.0), (277.3, 114.5, 119.0), (277.5, 114.7, 118.0), (277.9, 115.2, 117.1), (278.5, 115.9, 116.6), (279.2, 116.7, 116.5), (279.9, 117.4, 116.8), (280.4, 118.0, 117.4), (280.8, 118.4, 118.4), (280.9, 118.5, 119.4), (280.7, 118.2, 120.4), (280.3, 117.8, 121.2), (279.6, 117.1, 121.8)], [], [(18, 21, 3, 2), (5, 6, 1, 0), (44, 46, 33, 32), (9, 10, 7, 4), (2, 3, 11, 8), (10, 9, 8, 11), (6, 5, 4, 7), (2, 8, 9, 4, 5, 0, 84, 19, 18), (15, 14, 13, 23, 22, 86, 12, 17, 16), (42, 48, 29, 30), (10, 11, 54, 60), (21, 23, 58, 41), (23, 13, 45, 58), (46, 62, 34, 33), (50, 61, 27, 28), (21, 20, 22, 23), (84, 85, 20, 19), (19, 20, 21, 18), (30, 29, 36, 37), (29, 28, 35, 36), (26, 25, 32, 33), (27, 26, 33, 34), (28, 27, 34, 35), (87, 30, 37, 88), (25, 24, 31, 32), (22, 20, 56, 65), (14, 15, 63, 47), (86, 22, 65, 90), (16, 17, 69, 70), (15, 16, 70, 63), (3, 21, 41, 53), (71, 68, 36, 35), (62, 71, 35, 34), (7, 10, 60, 51), (11, 3, 53, 54), (64, 57, 38, 39), (68, 67, 37, 36), (85, 1, 43, 92), (89, 64, 39, 88), (17, 12, 66, 69), (6, 7, 51, 49), (61, 55, 26, 27), (48, 50, 28, 29), (59, 44, 32, 31), (91, 42, 30, 87), (52, 40, 24, 25), (55, 52, 25, 26), (1, 6, 49, 43), (13, 14, 47, 45), (61, 50, 51, 60), (57, 64, 65, 56), (70, 69, 75, 76), (59, 40, 41, 58), (62, 46, 80, 78), (71, 62, 78, 77), (89, 67, 66, 90), (44, 45, 83, 82), (55, 61, 60, 54), (50, 48, 49, 51), (68, 71, 77, 74), (48, 42, 43, 49), (40, 52, 53, 41), (52, 55, 54, 53), (91, 57, 56, 92), (44, 59, 58, 45), (40, 59, 31, 24), (73, 74, 75, 72), (77, 78, 79, 76), (74, 77, 76, 75), (78, 80, 81, 79), (80, 82, 83, 81), (69, 66, 72, 75), (45, 47, 81, 83), (66, 67, 73, 72), (63, 70, 76, 79), (67, 68, 74, 73), (47, 63, 79, 81), (46, 44, 82, 80), (42, 91, 92, 43), (64, 89, 96, 93), (57, 91, 87, 38), (67, 89, 88, 37), (20, 85, 92, 56), (12, 86, 90, 66), (38, 87, 88, 39), (0, 1, 85, 84), (93, 96, 100, 97), (65, 64, 93, 94), (89, 90, 95, 96), (90, 65, 94, 95), (97, 100, 104, 101), (94, 93, 97, 98), (96, 95, 99, 100), (95, 94, 98, 99), (104, 103, 107, 108), (98, 97, 101, 102), (100, 99, 103, 104), (99, 98, 102, 103), (105, 108, 107, 106), (103, 102, 106, 107), (101, 104, 108, 105), (102, 101, 105, 106), (123, 125, 112, 110), (129, 131, 126, 122), (130, 118, 113, 124), (111, 114, 120, 116), (128, 117, 134, 135), (109, 110, 111), (112, 113, 114), (115, 116, 117), (118, 119, 120), (121, 122, 123), (124, 125, 126), (127, 128, 129), (130, 131, 132), (115, 109, 111, 116), (110, 112, 114, 111), (113, 118, 120, 114), (119, 117, 116, 120), (127, 115, 117, 128), (118, 130, 132, 119), (131, 129, 128, 132), (121, 127, 129, 122), (130, 124, 126, 131), (125, 123, 122, 126), (109, 121, 123, 110), (124, 113, 112, 125), (115, 127, 121, 109), (136, 135, 139, 140), (117, 119, 133, 134), (132, 128, 135, 136), (119, 132, 136, 133), (137, 140, 144, 141), (135, 134, 138, 139), (133, 136, 140, 137), (134, 133, 137, 138), (141, 144, 148, 145), (138, 137, 141, 142), (140, 139, 143, 144), (139, 138, 142, 143), (146, 145, 148, 147), (142, 141, 145, 146), (144, 143, 147, 148), (143, 142, 146, 147), (163, 165, 152, 150), (169, 171, 166, 162), (170, 158, 153, 164), (151, 154, 160, 156), (168, 157, 174, 175), (149, 150, 151), (152, 153, 154), (155, 156, 157), (158, 159, 160), (161, 162, 163), (164, 165, 166), (167, 168, 169), (170, 171, 172), (155, 149, 151, 156), (150, 152, 154, 151), (153, 158, 160, 154), (159, 157, 156, 160), (167, 155, 157, 168), (158, 170, 172, 159), (171, 169, 168, 172), (161, 167, 169, 162), (170, 164, 166, 171), (165, 163, 162, 166), (149, 161, 163, 150), (164, 153, 152, 165), (155, 167, 161, 149), (176, 175, 179, 180), (157, 159, 173, 174), (172, 168, 175, 176), (159, 172, 176, 173), (177, 180, 184, 181), (175, 174, 178, 179), (173, 176, 180, 177), (174, 173, 177, 178), (181, 184, 188, 185), (178, 177, 181, 182), (180, 179, 183, 184), (179, 178, 182, 183), (186, 185, 188, 187), (182, 181, 185, 186), (184, 183, 187, 188), (183, 182, 186, 187), (203, 205, 192, 190), (209, 211, 206, 202), (210, 198, 193, 204), (191, 194, 200, 196), (208, 197, 214, 215), (189, 190, 191), (192, 193, 194), (195, 196, 197), (198, 199, 200), (201, 202, 203), (204, 205, 206), (207, 208, 209), (210, 211, 212), (195, 189, 191, 196), (190, 192, 194, 191), (193, 198, 200, 194), (199, 197, 196, 200), (207, 195, 197, 208), (198, 210, 212, 199), (211, 209, 208, 212), (201, 207, 209, 202), (210, 204, 206, 211), (205, 203, 202, 206), (189, 201, 203, 190), (204, 193, 192, 205), (195, 207, 201, 189), (216, 215, 219, 220), (197, 199, 213, 214), (212, 208, 215, 216), (199, 212, 216, 213), (217, 220, 224, 221), (215, 214, 218, 219), (213, 216, 220, 217), (214, 213, 217, 218), (221, 224, 228, 225), (218, 217, 221, 222), (220, 219, 223, 224), (219, 218, 222, 223), (226, 225, 228, 227), (222, 221, 225, 226), (224, 223, 227, 228), (223, 222, 226, 227), (243, 245, 232, 230), (249, 251, 246, 242), (250, 238, 233, 244), (231, 234, 240, 236), (248, 237, 254, 255), (229, 230, 231), (232, 233, 234), (235, 236, 237), (238, 239, 240), (241, 242, 243), (244, 245, 246), (247, 248, 249), (250, 251, 252), (235, 229, 231, 236), (230, 232, 234, 231), (233, 238, 240, 234), (239, 237, 236, 240), (247, 235, 237, 248), (238, 250, 252, 239), (251, 249, 248, 252), (241, 247, 249, 242), (250, 244, 246, 251), (245, 243, 242, 246), (229, 241, 243, 230), (244, 233, 232, 245), (235, 247, 241, 229), (256, 255, 259, 260), (237, 239, 253, 254), (252, 248, 255, 256), (239, 252, 256, 253), (257, 260, 264, 261), (255, 254, 258, 259), (253, 256, 260, 257), (254, 253, 257, 258), (261, 264, 268, 265), (258, 257, 261, 262), (260, 259, 263, 264), (259, 258, 262, 263), (266, 265, 268, 267), (262, 261, 265, 266), (264, 263, 267, 268), (263, 262, 266, 267), (283, 285, 272, 270), (289, 291, 286, 282), (290, 278, 273, 284), (271, 274, 280, 276), (288, 277, 294, 295), (269, 270, 271), (272, 273, 274), (275, 276, 277), (278, 279, 280), (281, 282, 283), (284, 285, 286), (287, 288, 289), (290, 291, 292), (275, 269, 271, 276), (270, 272, 274, 271), (273, 278, 280, 274), (279, 277, 276, 280), (287, 275, 277, 288), (278, 290, 292, 279), (291, 289, 288, 292), (281, 287, 289, 282), (290, 284, 286, 291), (285, 283, 282, 286), (269, 281, 283, 270), (284, 273, 272, 285), (275, 287, 281, 269), (296, 295, 299, 300), (277, 279, 293, 294), (292, 288, 295, 296), (279, 292, 296, 293), (297, 300, 304, 301), (295, 294, 298, 299), (293, 296, 300, 297), (294, 293, 297, 298), (301, 304, 308, 305), (298, 297, 301, 302), (300, 299, 303, 304), (299, 298, 302, 303), (306, 305, 308, 307), (302, 301, 305, 306), (304, 303, 307, 308), (303, 302, 306, 307), (356, 355, 359, 358), (312, 342, 356, 309), (311, 312, 314, 313), (353, 352, 362, 361), (340, 338, 354, 355), (313, 314, 316, 315), (346, 345, 369, 368), (334, 332, 351, 352), (315, 316, 318, 317), (349, 348, 366, 365), (328, 326, 348, 349), (317, 318, 320, 319), (309, 356, 358, 357), (322, 320, 345, 346), (319, 320, 322, 321), (352, 351, 363, 362), (316, 314, 310, 343), (321, 322, 324, 323), (355, 354, 360, 359), (342, 340, 355, 356), (323, 324, 326, 325), (310, 309, 357, 372), (336, 334, 352, 353), (325, 326, 328, 327), (345, 344, 370, 369), (330, 328, 349, 350), (327, 328, 330, 329), (348, 347, 367, 366), (324, 322, 346, 347), (329, 330, 332, 331), (351, 350, 364, 363), (318, 316, 343, 344), (331, 332, 334, 333), (354, 353, 361, 360), (338, 336, 353, 354), (333, 334, 336, 335), (344, 343, 371, 370), (332, 330, 350, 351), (335, 336, 338, 337), (364, 365, 381, 380), (326, 324, 347, 348), (337, 338, 340, 339), (320, 318, 344, 345), (347, 346, 368, 367), (339, 340, 342, 341), (343, 310, 372, 371), (314, 312, 309, 310), (341, 342, 312, 311), (311, 313, 315, 317, 319, 321, 323, 325, 327, 329, 331, 333, 335, 337, 339, 341), (350, 349, 365, 364), (388, 373, 374, 375, 376, 377, 378, 379, 380, 381, 382, 383, 384, 385, 386, 387), (357, 358, 374, 373), (372, 357, 373, 388), (365, 366, 382, 381), (358, 359, 375, 374), (366, 367, 383, 382), (359, 360, 376, 375), (367, 368, 384, 383), (360, 361, 377, 376), (368, 369, 385, 384), (361, 362, 378, 377), (369, 370, 386, 385), (362, 363, 379, 378), (370, 371, 387, 386), (363, 364, 380, 379), (371, 372, 388, 387), (436, 435, 439, 438), (392, 422, 436, 389), (391, 392, 394, 393), (433, 432, 442, 441), (420, 418, 434, 435), (393, 394, 396, 395), (426, 425, 449, 448), (414, 412, 431, 432), (395, 396, 398, 397), (429, 428, 446, 445), (408, 406, 428, 429), (397, 398, 400, 399), (389, 436, 438, 437), (402, 400, 425, 426), (399, 400, 402, 401), (432, 431, 443, 442), (396, 394, 390, 423), (401, 402, 404, 403), (435, 434, 440, 439), (422, 420, 435, 436), (403, 404, 406, 405), (390, 389, 437, 452), (416, 414, 432, 433), (405, 406, 408, 407), (425, 424, 450, 449), (410, 408, 429, 430), (407, 408, 410, 409), (428, 427, 447, 446), (404, 402, 426, 427), (409, 410, 412, 411), (431, 430, 444, 443), (398, 396, 423, 424), (411, 412, 414, 413), (434, 433, 441, 440), (418, 416, 433, 434), (413, 414, 416, 415), (424, 423, 451, 450), (412, 410, 430, 431), (415, 416, 418, 417), (444, 445, 461, 460), (406, 404, 427, 428), (417, 418, 420, 419), (400, 398, 424, 425), (427, 426, 448, 447), (419, 420, 422, 421), (423, 390, 452, 451), (394, 392, 389, 390), (421, 422, 392, 391), (391, 393, 395, 397, 399, 401, 403, 405, 407, 409, 411, 413, 415, 417, 419, 421), (430, 429, 445, 444), (468, 453, 454, 455, 456, 457, 458, 459, 460, 461, 462, 463, 464, 465, 466, 467), (437, 438, 454, 453), (452, 437, 453, 468), (445, 446, 462, 461), (438, 439, 455, 454), (446, 447, 463, 462), (439, 440, 456, 455), (447, 448, 464, 463), (440, 441, 457, 456), (448, 449, 465, 464), (441, 442, 458, 457), (449, 450, 466, 465), (442, 443, 459, 458), (450, 451, 467, 466), (443, 444, 460, 459), (451, 452, 468, 467), (516, 515, 519, 518), (472, 502, 516, 469), (471, 472, 474, 473), (513, 512, 522, 521), (500, 498, 514, 515), (473, 474, 476, 475), (506, 505, 529, 528), (494, 492, 511, 512), (475, 476, 478, 477), (509, 508, 526, 525), (488, 486, 508, 509), (477, 478, 480, 479), (469, 516, 518, 517), (482, 480, 505, 506), (479, 480, 482, 481), (512, 511, 523, 522), (476, 474, 470, 503), (481, 482, 484, 483), (515, 514, 520, 519), (502, 500, 515, 516), (483, 484, 486, 485), (470, 469, 517, 532), (496, 494, 512, 513), (485, 486, 488, 487), (505, 504, 530, 529), (490, 488, 509, 510), (487, 488, 490, 489), (508, 507, 527, 526), (484, 482, 506, 507), (489, 490, 492, 491), (511, 510, 524, 523), (478, 476, 503, 504), (491, 492, 494, 493), (514, 513, 521, 520), (498, 496, 513, 514), (493, 494, 496, 495), (504, 503, 531, 530), (492, 490, 510, 511), (495, 496, 498, 497), (524, 525, 541, 540), (486, 484, 507, 508), (497, 498, 500, 499), (480, 478, 504, 505), (507, 506, 528, 527), (499, 500, 502, 501), (503, 470, 532, 531), (474, 472, 469, 470), (501, 502, 472, 471), (471, 473, 475, 477, 479, 481, 483, 485, 487, 489, 491, 493, 495, 497, 499, 501), (510, 509, 525, 524), (548, 533, 534, 535, 536, 537, 538, 539, 540, 541, 542, 543, 544, 545, 546, 547), (517, 518, 534, 533), (532, 517, 533, 548), (525, 526, 542, 541), (518, 519, 535, 534), (526, 527, 543, 542), (519, 520, 536, 535), (527, 528, 544, 543), (520, 521, 537, 536), (528, 529, 545, 544), (521, 522, 538, 537), (529, 530, 546, 545), (522, 523, 539, 538), (530, 531, 547, 546), (523, 524, 540, 539), (531, 532, 548, 547), (596, 595, 599, 598), (552, 582, 596, 549), (551, 552, 554, 553), (593, 592, 602, 601), (580, 578, 594, 595), (553, 554, 556, 555), (586, 585, 609, 608), (574, 572, 591, 592), (555, 556, 558, 557), (589, 588, 606, 605), (568, 566, 588, 589), (557, 558, 560, 559), (549, 596, 598, 597), (562, 560, 585, 586), (559, 560, 562, 561), (592, 591, 603, 602), (556, 554, 550, 583), (561, 562, 564, 563), (595, 594, 600, 599), (582, 580, 595, 596), (563, 564, 566, 565), (550, 549, 597, 612), (576, 574, 592, 593), (565, 566, 568, 567), (585, 584, 610, 609), (570, 568, 589, 590), (567, 568, 570, 569), (588, 587, 607, 606), (564, 562, 586, 587), (569, 570, 572, 571), (591, 590, 604, 603), (558, 556, 583, 584), (571, 572, 574, 573), (594, 593, 601, 600), (578, 576, 593, 594), (573, 574, 576, 575), (584, 583, 611, 610), (572, 570, 590, 591), (575, 576, 578, 577), (604, 605, 621, 620), (566, 564, 587, 588), (577, 578, 580, 579), (560, 558, 584, 585), (587, 586, 608, 607), (579, 580, 582, 581), (583, 550, 612, 611), (554, 552, 549, 550), (581, 582, 552, 551), (551, 553, 555, 557, 559, 561, 563, 565, 567, 569, 571, 573, 575, 577, 579, 581), (590, 589, 605, 604), (628, 613, 614, 615, 616, 617, 618, 619, 620, 621, 622, 623, 624, 625, 626, 627), (597, 598, 614, 613), (612, 597, 613, 628), (605, 606, 622, 621), (598, 599, 615, 614), (606, 607, 623, 622), (599, 600, 616, 615), (607, 608, 624, 623), (600, 601, 617, 616), (608, 609, 625, 624), (601, 602, 618, 617), (609, 610, 626, 625), (602, 603, 619, 618), (610, 611, 627, 626), (603, 604, 620, 619), (611, 612, 628, 627), (676, 675, 679, 678), (632, 662, 676, 629), (631, 632, 634, 633), (673, 672, 682, 681), (660, 658, 674, 675), (633, 634, 636, 635), (666, 665, 689, 688), (654, 652, 671, 672), (635, 636, 638, 637), (669, 668, 686, 685), (648, 646, 668, 669), (637, 638, 640, 639), (629, 676, 678, 677), (642, 640, 665, 666), (639, 640, 642, 641), (672, 671, 683, 682), (636, 634, 630, 663), (641, 642, 644, 643), (675, 674, 680, 679), (662, 660, 675, 676), (643, 644, 646, 645), (630, 629, 677, 692), (656, 654, 672, 673), (645, 646, 648, 647), (665, 664, 690, 689), (650, 648, 669, 670), (647, 648, 650, 649), (668, 667, 687, 686), (644, 642, 666, 667), (649, 650, 652, 651), (671, 670, 684, 683), (638, 636, 663, 664), (651, 652, 654, 653), (674, 673, 681, 680), (658, 656, 673, 674), (653, 654, 656, 655), (664, 663, 691, 690), (652, 650, 670, 671), (655, 656, 658, 657), (684, 685, 701, 700), (646, 644, 667, 668), (657, 658, 660, 659), (640, 638, 664, 665), (667, 666, 688, 687), (659, 660, 662, 661), (663, 630, 692, 691), (634, 632, 629, 630), (661, 662, 632, 631), (631, 633, 635, 637, 639, 641, 643, 645, 647, 649, 651, 653, 655, 657, 659, 661), (670, 669, 685, 684), (708, 693, 694, 695, 696, 697, 698, 699, 700, 701, 702, 703, 704, 705, 706, 707), (677, 678, 694, 693), (692, 677, 693, 708), (685, 686, 702, 701), (678, 679, 695, 694), (686, 687, 703, 702), (679, 680, 696, 695), (687, 688, 704, 703), (680, 681, 697, 696), (688, 689, 705, 704), (681, 682, 698, 697), (689, 690, 706, 705), (682, 683, 699, 698), (690, 691, 707, 706), (683, 684, 700, 699), (691, 692, 708, 707), (756, 755, 759, 758), (712, 742, 756, 709), (711, 712, 714, 713), (753, 752, 762, 761), (740, 738, 754, 755), (713, 714, 716, 715), (746, 745, 769, 768), (734, 732, 751, 752), (715, 716, 718, 717), (749, 748, 766, 765), (728, 726, 748, 749), (717, 718, 720, 719), (709, 756, 758, 757), (722, 720, 745, 746), (719, 720, 722, 721), (752, 751, 763, 762), (716, 714, 710, 743), (721, 722, 724, 723), (755, 754, 760, 759), (742, 740, 755, 756), (723, 724, 726, 725), (710, 709, 757, 772), (736, 734, 752, 753), (725, 726, 728, 727), (745, 744, 770, 769), (730, 728, 749, 750), (727, 728, 730, 729), (748, 747, 767, 766), (724, 722, 746, 747), (729, 730, 732, 731), (751, 750, 764, 763), (718, 716, 743, 744), (731, 732, 734, 733), (754, 753, 761, 760), (738, 736, 753, 754), (733, 734, 736, 735), (744, 743, 771, 770), (732, 730, 750, 751), (735, 736, 738, 737), (764, 765, 781, 780), (726, 724, 747, 748), (737, 738, 740, 739), (720, 718, 744, 745), (747, 746, 768, 767), (739, 740, 742, 741), (743, 710, 772, 771), (714, 712, 709, 710), (741, 742, 712, 711), (711, 713, 715, 717, 719, 721, 723, 725, 727, 729, 731, 733, 735, 737, 739, 741), (750, 749, 765, 764), (788, 773, 774, 775, 776, 777, 778, 779, 780, 781, 782, 783, 784, 785, 786, 787), (757, 758, 774, 773), (772, 757, 773, 788), (765, 766, 782, 781), (758, 759, 775, 774), (766, 767, 783, 782), (759, 760, 776, 775), (767, 768, 784, 783), (760, 761, 777, 776), (768, 769, 785, 784), (761, 762, 778, 777), (769, 770, 786, 785), (762, 763, 779, 778), (770, 771, 787, 786), (763, 764, 780, 779), (771, 772, 788, 787), (811, 813, 794, 793), (817, 819, 814, 810), (793, 794, 790, 789), (818, 806, 801, 812), (799, 802, 808, 804), (805, 807, 820, 816), (797, 798, 799), (800, 801, 802), (803, 804, 805), (806, 807, 808), (809, 810, 811), (812, 813, 814), (815, 816, 817), (818, 819, 820), (803, 797, 799, 804), (798, 800, 802, 799), (801, 806, 808, 802), (807, 805, 804, 808), (815, 803, 805, 816), (806, 818, 820, 807), (819, 817, 816, 820), (809, 815, 817, 810), (818, 812, 814, 819), (813, 811, 810, 814), (797, 809, 811, 798), (812, 801, 800, 813), (803, 815, 809, 797), (813, 800, 795, 794), (798, 811, 793, 796), (800, 798, 796, 795), (789, 790, 791, 792), (795, 796, 792, 791), (796, 793, 789, 792), (794, 795, 791, 790), (843, 845, 826, 825), (849, 851, 846, 842), (825, 826, 822, 821), (850, 838, 833, 844), (831, 834, 840, 836), (837, 839, 852, 848), (829, 830, 831), (832, 833, 834), (835, 836, 837), (838, 839, 840), (841, 842, 843), (844, 845, 846), (847, 848, 849), (850, 851, 852), (835, 829, 831, 836), (830, 832, 834, 831), (833, 838, 840, 834), (839, 837, 836, 840), (847, 835, 837, 848), (838, 850, 852, 839), (851, 849, 848, 852), (841, 847, 849, 842), (850, 844, 846, 851), (845, 843, 842, 846), (829, 841, 843, 830), (844, 833, 832, 845), (835, 847, 841, 829), (845, 832, 827, 826), (830, 843, 825, 828), (832, 830, 828, 827), (821, 822, 823, 824), (827, 828, 824, 823), (828, 825, 821, 824), (826, 827, 823, 822), (875, 877, 858, 857), (881, 883, 878, 874), (857, 858, 854, 853), (882, 870, 865, 876), (863, 866, 872, 868), (869, 871, 884, 880), (861, 862, 863), (864, 865, 866), (867, 868, 869), (870, 871, 872), (873, 874, 875), (876, 877, 878), (879, 880, 881), (882, 883, 884), (867, 861, 863, 868), (862, 864, 866, 863), (865, 870, 872, 866), (871, 869, 868, 872), (879, 867, 869, 880), (870, 882, 884, 871), (883, 881, 880, 884), (873, 879, 881, 874), (882, 876, 878, 883), (877, 875, 874, 878), (861, 873, 875, 862), (876, 865, 864, 877), (867, 879, 873, 861), (877, 864, 859, 858), (862, 875, 857, 860), (864, 862, 860, 859), (853, 854, 855, 856), (859, 860, 856, 855), (860, 857, 853, 856), (858, 859, 855, 854), (907, 909, 890, 889), (913, 915, 910, 906), (889, 890, 886, 885), (914, 902, 897, 908), (895, 898, 904, 900), (901, 903, 916, 912), (893, 894, 895), (896, 897, 898), (899, 900, 901), (902, 903, 904), (905, 906, 907), (908, 909, 910), (911, 912, 913), (914, 915, 916), (899, 893, 895, 900), (894, 896, 898, 895), (897, 902, 904, 898), (903, 901, 900, 904), (911, 899, 901, 912), (902, 914, 916, 903), (915, 913, 912, 916), (905, 911, 913, 906), (914, 908, 910, 915), (909, 907, 906, 910), (893, 905, 907, 894), (908, 897, 896, 909), (899, 911, 905, 893), (909, 896, 891, 890), (894, 907, 889, 892), (896, 894, 892, 891), (885, 886, 887, 888), (891, 892, 888, 887), (892, 889, 885, 888), (890, 891, 887, 886), (939, 941, 922, 921), (945, 947, 942, 938), (921, 922, 918, 917), (946, 934, 929, 940), (927, 930, 936, 932), (933, 935, 948, 944), (925, 926, 927), (928, 929, 930), (931, 932, 933), (934, 935, 936), (937, 938, 939), (940, 941, 942), (943, 944, 945), (946, 947, 948), (931, 925, 927, 932), (926, 928, 930, 927), (929, 934, 936, 930), (935, 933, 932, 936), (943, 931, 933, 944), (934, 946, 948, 935), (947, 945, 944, 948), (937, 943, 945, 938), (946, 940, 942, 947), (941, 939, 938, 942), (925, 937, 939, 926), (940, 929, 928, 941), (931, 943, 937, 925), (941, 928, 923, 922), (926, 939, 921, 924), (928, 926, 924, 923), (917, 918, 919, 920), (923, 924, 920, 919), (924, 921, 917, 920), (922, 923, 919, 918), (971, 973, 954, 953), (977, 979, 974, 970), (953, 954, 950, 949), (978, 966, 961, 972), (959, 962, 968, 964), (965, 967, 980, 976), (957, 958, 959), (960, 961, 962), (963, 964, 965), (966, 967, 968), (969, 970, 971), (972, 973, 974), (975, 976, 977), (978, 979, 980), (963, 957, 959, 964), (958, 960, 962, 959), (961, 966, 968, 962), (967, 965, 964, 968), (975, 963, 965, 976), (966, 978, 980, 967), (979, 977, 976, 980), (969, 975, 977, 970), (978, 972, 974, 979), (973, 971, 970, 974), (957, 969, 971, 958), (972, 961, 960, 973), (963, 975, 969, 957), (973, 960, 955, 954), (958, 971, 953, 956), (960, 958, 956, 955), (949, 950, 951, 952), (955, 956, 952, 951), (956, 953, 949, 952), (954, 955, 951, 950), (981, 1028, 1030, 1029), (1014, 1012, 1027, 1028), (983, 984, 986, 985), (1018, 1017, 1041, 1040), (1008, 1006, 1024, 1025), (985, 986, 988, 987), (1024, 1023, 1035, 1034), (1002, 1000, 1021, 1022), (987, 988, 990, 989), (1027, 1026, 1032, 1031), (996, 994, 1018, 1019), (989, 990, 992, 991), (982, 981, 1029, 1044), (990, 988, 1015, 1016), (991, 992, 994, 993), (1017, 1016, 1042, 1041), (1010, 1008, 1025, 1026), (993, 994, 996, 995), (1020, 1019, 1039, 1038), (1004, 1002, 1022, 1023), (995, 996, 998, 997), (1023, 1022, 1036, 1035), (998, 996, 1019, 1020), (997, 998, 1000, 999), (1026, 1025, 1033, 1032), (992, 990, 1016, 1017), (999, 1000, 1002, 1001), (1016, 1015, 1043, 1042), (986, 984, 981, 982), (1001, 1002, 1004, 1003), (1019, 1018, 1040, 1039), (984, 1014, 1028, 981), (1003, 1004, 1006, 1005), (1022, 1021, 1037, 1036), (1012, 1010, 1026, 1027), (1005, 1006, 1008, 1007), (1025, 1024, 1034, 1033), (1006, 1004, 1023, 1024), (1007, 1008, 1010, 1009), (1044, 1029, 1030, 1031, 1032, 1033, 1034, 1035, 1036, 1037, 1038, 1039, 1040, 1041, 1042, 1043), (1000, 998, 1020, 1021), (1009, 1010, 1012, 1011), (994, 992, 1017, 1018), (1028, 1027, 1031, 1030), (1011, 1012, 1014, 1013), (1021, 1020, 1038, 1037), (988, 986, 982, 1015), (1013, 1014, 984, 983), (983, 985, 987, 989, 991, 993, 995, 997, 999, 1001, 1003, 1005, 1007, 1009, 1011, 1013), (1015, 982, 1044, 1043), (1045, 1092, 1094, 1093), (1078, 1076, 1091, 1092), (1047, 1048, 1050, 1049), (1082, 1081, 1105, 1104), (1072, 1070, 1088, 1089), (1049, 1050, 1052, 1051), (1088, 1087, 1099, 1098), (1066, 1064, 1085, 1086), (1051, 1052, 1054, 1053), (1091, 1090, 1096, 1095), (1060, 1058, 1082, 1083), (1053, 1054, 1056, 1055), (1046, 1045, 1093, 1108), (1054, 1052, 1079, 1080), (1055, 1056, 1058, 1057), (1081, 1080, 1106, 1105), (1074, 1072, 1089, 1090), (1057, 1058, 1060, 1059), (1084, 1083, 1103, 1102), (1068, 1066, 1086, 1087), (1059, 1060, 1062, 1061), (1087, 1086, 1100, 1099), (1062, 1060, 1083, 1084), (1061, 1062, 1064, 1063), (1090, 1089, 1097, 1096), (1056, 1054, 1080, 1081), (1063, 1064, 1066, 1065), (1080, 1079, 1107, 1106), (1050, 1048, 1045, 1046), (1065, 1066, 1068, 1067), (1083, 1082, 1104, 1103), (1048, 1078, 1092, 1045), (1067, 1068, 1070, 1069), (1086, 1085, 1101, 1100), (1076, 1074, 1090, 1091), (1069, 1070, 1072, 1071), (1089, 1088, 1098, 1097), (1070, 1068, 1087, 1088), (1071, 1072, 1074, 1073), (1108, 1093, 1094, 1095, 1096, 1097, 1098, 1099, 1100, 1101, 1102, 1103, 1104, 1105, 1106, 1107), (1064, 1062, 1084, 1085), (1073, 1074, 1076, 1075), (1058, 1056, 1081, 1082), (1092, 1091, 1095, 1094), (1075, 1076, 1078, 1077), (1085, 1084, 1102, 1101), (1052, 1050, 1046, 1079), (1077, 1078, 1048, 1047), (1047, 1049, 1051, 1053, 1055, 1057, 1059, 1061, 1063, 1065, 1067, 1069, 1071, 1073, 1075, 1077), (1079, 1046, 1108, 1107), (1109, 1156, 1158, 1157), (1142, 1140, 1155, 1156), (1111, 1112, 1114, 1113), (1146, 1145, 1169, 1168), (1136, 1134, 1152, 1153), (1113, 1114, 1116, 1115), (1152, 1151, 1163, 1162), (1130, 1128, 1149, 1150), (1115, 1116, 1118, 1117), (1155, 1154, 1160, 1159), (1124, 1122, 1146, 1147), (1117, 1118, 1120, 1119), (1110, 1109, 1157, 1172), (1118, 1116, 1143, 1144), (1119, 1120, 1122, 1121), (1145, 1144, 1170, 1169), (1138, 1136, 1153, 1154), (1121, 1122, 1124, 1123), (1148, 1147, 1167, 1166), (1132, 1130, 1150, 1151), (1123, 1124, 1126, 1125), (1151, 1150, 1164, 1163), (1126, 1124, 1147, 1148), (1125, 1126, 1128, 1127), (1154, 1153, 1161, 1160), (1120, 1118, 1144, 1145), (1127, 1128, 1130, 1129), (1144, 1143, 1171, 1170), (1114, 1112, 1109, 1110), (1129, 1130, 1132, 1131), (1147, 1146, 1168, 1167), (1112, 1142, 1156, 1109), (1131, 1132, 1134, 1133), (1150, 1149, 1165, 1164), (1140, 1138, 1154, 1155), (1133, 1134, 1136, 1135), (1153, 1152, 1162, 1161), (1134, 1132, 1151, 1152), (1135, 1136, 1138, 1137), (1172, 1157, 1158, 1159, 1160, 1161, 1162, 1163, 1164, 1165, 1166, 1167, 1168, 1169, 1170, 1171), (1128, 1126, 1148, 1149), (1137, 1138, 1140, 1139), (1122, 1120, 1145, 1146), (1156, 1155, 1159, 1158), (1139, 1140, 1142, 1141), (1149, 1148, 1166, 1165), (1116, 1114, 1110, 1143), (1141, 1142, 1112, 1111), (1111, 1113, 1115, 1117, 1119, 1121, 1123, 1125, 1127, 1129, 1131, 1133, 1135, 1137, 1139, 1141), (1143, 1110, 1172, 1171)])
me_cube.polygons.foreach_set('material_index', [0, 0, 0, 0, 0, 0, 0, 0, 0, 0, 0, 0, 0, 0, 0, 0, 0, 0, 0, 0, 0, 0, 0, 0, 0, 0, 0, 0, 0, 0, 0, 0, 0, 0, 0, 0, 0, 0, 0, 0, 0, 0, 0, 0, 0, 0, 0, 0, 0, 0, 0, 0, 0, 0, 0, 0, 0, 0, 0, 0, 0, 0, 0, 0, 0, 0, 0, 0, 0, 0, 0, 0, 0, 0, 0, 0, 0, 0, 0, 0, 0, 0, 0, 0, 0, 0, 0, 0, 0, 0, 0, 0, 0, 0, 0, 0, 0, 0, 1, 0, 0, 0, 4, 4, 4, 4, 4, 4, 4, 4, 4, 4, 4, 4, 4, 4, 4, 4, 4, 4, 4, 4, 4, 4, 4, 4, 4, 4, 4, 4, 4, 4, 4, 4, 4, 4, 4, 4, 4, 4, 4, 4, 4, 4, 4, 4, 4, 4, 4, 4, 4, 4, 4, 4, 4, 4, 4, 4, 4, 4, 4, 4, 4, 4, 4, 4, 4, 4, 4, 4, 4, 4, 4, 4, 4, 4, 4, 4, 4, 4, 4, 4, 4, 4, 4, 4, 4, 4, 4, 4, 4, 4, 4, 4, 4, 4, 4, 4, 4, 4, 4, 4, 4, 4, 4, 4, 4, 4, 4, 4, 4, 4, 4, 4, 4, 4, 4, 4, 4, 4, 4, 4, 4, 4, 4, 4, 4, 4, 4, 4, 4, 4, 4, 4, 4, 4, 4, 4, 4, 4, 4, 4, 4, 4, 4, 4, 4, 4, 4, 4, 4, 4, 4, 4, 4, 4, 4, 4, 4, 4, 4, 4, 4, 4, 4, 4, 4, 4, 4, 4, 4, 4, 4, 4, 4, 4, 4, 4, 4, 4, 4, 4, 4, 4, 4, 4, 4, 4, 4, 4, 4, 4, 4, 4, 4, 4, 4, 4, 4, 4, 4, 4, 4, 4, 4, 4, 4, 4, 4, 4, 4, 4, 2, 2, 2, 2, 2, 2, 2, 2, 2, 2, 2, 2, 2, 2, 2, 2, 2, 2, 2, 2, 2, 2, 2, 2, 2, 2, 2, 2, 2, 2, 2, 2, 2, 2, 2, 2, 2, 2, 2, 2, 2, 2, 2, 2, 2, 2, 2, 2, 2, 2, 2, 2, 2, 2, 2, 2, 2, 2, 2, 2, 2, 2, 2, 2, 2, 2, 2, 2, 2, 2, 2, 2, 2, 2, 2, 2, 2, 2, 2, 2, 2, 2, 2, 2, 2, 2, 2, 2, 2, 2, 2, 2, 2, 2, 2, 2, 2, 2, 2, 2, 2, 2, 2, 2, 2, 2, 2, 2, 2, 2, 2, 2, 2, 2, 2, 2, 2, 2, 2, 2, 2, 2, 2, 2, 2, 2, 2, 2, 2, 2, 2, 2, 2, 2, 2, 2, 2, 2, 2, 2, 2, 2, 2, 2, 2, 2, 2, 2, 2, 2, 2, 2, 2, 2, 2, 2, 2, 2, 2, 2, 2, 2, 2, 2, 2, 2, 2, 2, 2, 2, 2, 2, 2, 2, 2, 2, 2, 2, 2, 2, 2, 2, 2, 2, 2, 2, 2, 2, 2, 2, 2, 2, 2, 2, 2, 2, 2, 2, 2, 2, 2, 2, 2, 2, 2, 2, 2, 2, 2, 2, 2, 2, 2, 2, 2, 2, 2, 2, 2, 2, 2, 2, 2, 2, 2, 2, 2, 2, 2, 2, 2, 2, 2, 2, 2, 2, 2, 2, 2, 2, 2, 2, 2, 2, 2, 2, 2, 2, 2, 2, 2, 2, 2, 2, 2, 2, 2, 2, 2, 2, 2, 2, 2, 2, 2, 2, 2, 2, 2, 2, 2, 2, 2, 2, 2, 2, 2, 2, 2, 2, 2, 2, 2, 2, 2, 2, 2, 2, 2, 2, 2, 2, 2, 2, 2, 2, 2, 2, 2, 2, 2, 2, 2, 2, 2, 2, 2, 2, 2, 2, 2, 2, 2, 2, 2, 2, 2, 2, 2, 2, 2, 2, 2, 2, 2, 2, 2, 2, 2, 2, 2, 2, 2, 2, 2, 2, 2, 2, 2, 2, 2, 2, 2, 2, 2, 2, 2, 2, 2, 2, 2, 2, 2, 2, 2, 2, 2, 2, 2, 2, 2, 2, 2, 2, 2, 2, 2, 2, 2, 2, 2, 2, 2, 2, 2, 2, 2, 2, 2, 2, 2, 2, 2, 2, 2, 2, 2, 2, 2, 2, 2, 2, 2, 2, 2, 2, 3, 3, 3, 3, 3, 3, 3, 3, 3, 3, 3, 3, 3, 3, 3, 3, 3, 3, 3, 3, 3, 3, 3, 3, 3, 3, 3, 3, 3, 3, 3, 3, 3, 3, 3, 3, 3, 3, 3, 3, 3, 3, 3, 3, 3, 3, 3, 3, 3, 3, 3, 3, 3, 3, 3, 3, 3, 3, 3, 3, 3, 3, 3, 3, 3, 3, 3, 3, 3, 3, 3, 3, 3, 3, 3, 3, 3, 3, 3, 3, 3, 3, 3, 3, 3, 3, 3, 3, 3, 3, 3, 3, 3, 3, 3, 3, 3, 3, 3, 3, 3, 3, 3, 3, 3, 3, 3, 3, 3, 3, 3, 3, 3, 3, 3, 3, 3, 3, 3, 3, 3, 3, 3, 3, 3, 3, 3, 3, 3, 3, 3, 3, 3, 3, 3, 3, 3, 3, 3, 3, 3, 3, 3, 3, 3, 3, 3, 3, 3, 3, 3, 3, 3, 3, 3, 3, 3, 3, 3, 3, 3, 3, 3, 3, 3, 3, 3, 3, 3, 3, 3, 3, 3, 3, 3, 3, 3, 3, 3, 3, 3, 3, 3, 3, 3, 3, 3, 3, 3, 3, 3, 3, 3, 3, 3, 3, 3, 3, 3, 3, 3, 3, 3, 3, 3, 3, 3, 3, 3, 3, 3, 3, 3, 3, 3, 3, 3, 3, 3, 3, 3, 3, 3, 3, 3, 3, 3, 3, 3, 3, 3, 3, 3, 3, 3, 3, 3, 3, 3, 3, 3, 3, 3, 3, 3, 3, 3, 3, 3, 3, 3, 3, 3, 3, 3, 3, 3, 3, 3, 3, 3, 3, 3, 3, 3, 3, 3, 3, 3, 3, 3, 3, 3, 3, 3, 3, 3, 3, 3, 3, 3, 3, 3, 3, 3, 3, 3, 3, 3, 3, 3, 3, 3, 3, 3, 3, 3, 3, 3, 3, 3, 3, 3, 3, 3, 3, 3, 3, 3, 3, 3, 3, 3, 3, 3, 3, 3, 3, 3, 3, 3, 3, 3, 3, 3, 3, 3, 3, 3, 3, 3, 3, 3, 3, 3, 3, 3, 3, 3, 3, 3, 3, 3, 3, 3, 3, 3, 3, 3, 3, 3, 3, 3, 3])
me_cube.materials.append(mat_storageroom_base)
me_cube.materials.append(mat_storageroom_screen)
me_cube.materials.append(mat_storageroom_red)
me_cube.materials.append(mat_storageroom_metal)
me_cube.materials.append(mat_storageroom_plastic)
me_cube.use_remesh_preserve_volume = False
me_cube.use_remesh_preserve_attributes = False
me_cube.use_mirror_vertex_groups = False
me_cube.update()

# ---- objects
ob_cube_001 = bpy.data.objects.new('Cube.001', me_cube_001)
ob_cube = bpy.data.objects.new('Cube', me_cube)

# ---- transforms, parenting, visibility, modifiers, constraints
ob_cube_001.location = (0.0, 0.0, 0.0)
ob_cube_001.lineart.crease_threshold = 0.0
ob_cube.location = (0.0, 0.0, 0.0)
ob_cube.lineart.crease_threshold = 0.0

# ---- collection membership
col_collection_1.objects.link(ob_cube_001)
col_collection_1.objects.link(ob_cube)

# ---- scene / render settings (as saved in the file)
scene.frame_start = 1; scene.frame_end = 250; scene.frame_set(1)
scene.render.engine = 'CYCLES'
scene.render.resolution_percentage = 50
scene.render.fps = 25
scene.render.dither_intensity = 0.0
scene.render.use_motion_blur = True
scene.cycles.use_denoising = False
scene.cycles.samples = 128
scene.cycles.sampling_pattern = 'TABULATED_SOBOL'
scene.cycles.use_adaptive_sampling = False
scene.cycles.use_light_tree = False
scene.cycles.blur_glossy = 0.0
scene.cycles.sample_clamp_indirect = 0.0
scene.view_settings.view_transform = 'Standard'
scene.unit_settings.scale_length = 0.01
bpy.context.view_layer.update()

# ---- added for rendering (the .blend has no active camera and no usable light): camera, sun
cam_auto = bpy.data.cameras.new('AutoCamera')
cam_auto.lens = 50.0
cam_auto.sensor_width = 36.0
cam_auto.clip_end = 15512.9
ob_auto_camera = bpy.data.objects.new('AutoCamera', cam_auto)
scene.collection.objects.link(ob_auto_camera)
ob_auto_camera.location = (883.93, -1060.72, 813.096)
ob_auto_camera.rotation_euler = (1.09748, -7.21219e-08, 0.694738)
scene.camera = ob_auto_camera
light_auto_sun = bpy.data.lights.new('AutoSun', 'SUN')
light_auto_sun.energy = 3.0
light_auto_sun.angle = 0.0523599
ob_auto_sun = bpy.data.objects.new('AutoSun', light_auto_sun)
scene.collection.objects.link(ob_auto_sun)
ob_auto_sun.rotation_euler = (0.872665, 0.174533, 0.523599)
bpy.context.view_layer.update()
